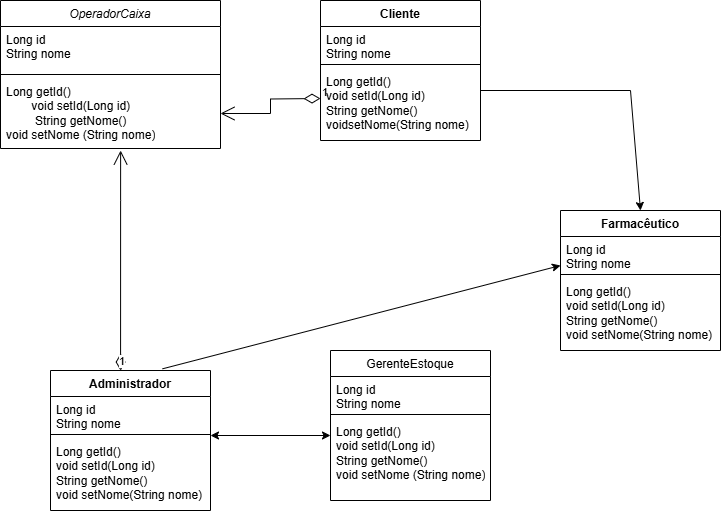

The diagram above was exported from draw.io. Its source (the exported page's mxGraphModel, read from the mxfile embedded in the PNG):
<mxGraphModel dx="1426" dy="777" grid="1" gridSize="10" guides="1" tooltips="1" connect="1" arrows="1" fold="1" page="1" pageScale="1" pageWidth="827" pageHeight="1169" math="0" shadow="0">
  <root>
    <mxCell id="WIyWlLk6GJQsqaUBKTNV-0" />
    <mxCell id="WIyWlLk6GJQsqaUBKTNV-1" parent="WIyWlLk6GJQsqaUBKTNV-0" />
    <mxCell id="np3Z7TPq8XipvlZw96Ec-4" value="" style="endArrow=classic;html=1;rounded=0;entryX=0.5;entryY=0;entryDx=0;entryDy=0;" parent="WIyWlLk6GJQsqaUBKTNV-1" edge="1">
      <mxGeometry width="50" height="50" relative="1" as="geometry">
        <mxPoint x="510" y="130" as="sourcePoint" />
        <mxPoint x="670" y="250" as="targetPoint" />
        <Array as="points">
          <mxPoint x="660" y="130" />
        </Array>
      </mxGeometry>
    </mxCell>
    <mxCell id="np3Z7TPq8XipvlZw96Ec-5" value="" style="endArrow=classic;html=1;rounded=0;entryX=0;entryY=0.25;entryDx=0;entryDy=0;exitX=0.7;exitY=-0.012;exitDx=0;exitDy=0;exitPerimeter=0;" parent="WIyWlLk6GJQsqaUBKTNV-1" source="np3Z7TPq8XipvlZw96Ec-24" edge="1">
      <mxGeometry width="50" height="50" relative="1" as="geometry">
        <mxPoint x="200" y="405" as="sourcePoint" />
        <mxPoint x="590" y="305" as="targetPoint" />
      </mxGeometry>
    </mxCell>
    <mxCell id="np3Z7TPq8XipvlZw96Ec-6" value="" style="endArrow=classic;startArrow=classic;html=1;rounded=0;exitX=1;exitY=0.5;exitDx=0;exitDy=0;" parent="WIyWlLk6GJQsqaUBKTNV-1" edge="1">
      <mxGeometry width="50" height="50" relative="1" as="geometry">
        <mxPoint x="240" y="475" as="sourcePoint" />
        <mxPoint x="360" y="475" as="targetPoint" />
      </mxGeometry>
    </mxCell>
    <mxCell id="np3Z7TPq8XipvlZw96Ec-9" value="&lt;span style=&quot;font-style: italic; font-weight: 400; text-wrap-mode: nowrap;&quot;&gt;OperadorCaixa&lt;/span&gt;" style="swimlane;fontStyle=1;align=center;verticalAlign=top;childLayout=stackLayout;horizontal=1;startSize=26;horizontalStack=0;resizeParent=1;resizeParentMax=0;resizeLast=0;collapsible=1;marginBottom=0;whiteSpace=wrap;html=1;" parent="WIyWlLk6GJQsqaUBKTNV-1" vertex="1">
      <mxGeometry x="30" y="40" width="220" height="148" as="geometry" />
    </mxCell>
    <mxCell id="np3Z7TPq8XipvlZw96Ec-10" value="&lt;span style=&quot;text-align: center; text-wrap-mode: nowrap;&quot;&gt;Long id&lt;/span&gt;&lt;div style=&quot;text-align: center; text-wrap-mode: nowrap;&quot;&gt;String nome&lt;/div&gt;" style="text;strokeColor=none;fillColor=none;align=left;verticalAlign=top;spacingLeft=4;spacingRight=4;overflow=hidden;rotatable=0;points=[[0,0.5],[1,0.5]];portConstraint=eastwest;whiteSpace=wrap;html=1;" parent="np3Z7TPq8XipvlZw96Ec-9" vertex="1">
      <mxGeometry y="26" width="220" height="44" as="geometry" />
    </mxCell>
    <mxCell id="np3Z7TPq8XipvlZw96Ec-11" value="" style="line;strokeWidth=1;fillColor=none;align=left;verticalAlign=middle;spacingTop=-1;spacingLeft=3;spacingRight=3;rotatable=0;labelPosition=right;points=[];portConstraint=eastwest;strokeColor=inherit;" parent="np3Z7TPq8XipvlZw96Ec-9" vertex="1">
      <mxGeometry y="70" width="220" height="8" as="geometry" />
    </mxCell>
    <mxCell id="np3Z7TPq8XipvlZw96Ec-12" value="&lt;span style=&quot;text-align: center; text-wrap-mode: nowrap;&quot;&gt;Long getId()&lt;/span&gt;&lt;div style=&quot;text-align: center; text-wrap-mode: nowrap;&quot;&gt;void setId(Long id)&lt;/div&gt;&lt;div style=&quot;text-align: center; text-wrap-mode: nowrap;&quot;&gt;&lt;span style=&quot;background-color: transparent; color: light-dark(rgb(0, 0, 0), rgb(255, 255, 255));&quot;&gt;String getNome()&lt;/span&gt;&lt;/div&gt;&lt;div style=&quot;text-align: center; text-wrap-mode: nowrap;&quot;&gt;void setNome (String nome)&lt;/div&gt;" style="text;strokeColor=none;fillColor=none;align=left;verticalAlign=top;spacingLeft=4;spacingRight=4;overflow=hidden;rotatable=0;points=[[0,0.5],[1,0.5]];portConstraint=eastwest;whiteSpace=wrap;html=1;" parent="np3Z7TPq8XipvlZw96Ec-9" vertex="1">
      <mxGeometry y="78" width="220" height="70" as="geometry" />
    </mxCell>
    <mxCell id="np3Z7TPq8XipvlZw96Ec-14" value="1" style="endArrow=open;html=1;endSize=12;startArrow=diamondThin;startSize=14;startFill=0;edgeStyle=orthogonalEdgeStyle;align=left;verticalAlign=bottom;rounded=0;entryX=1;entryY=0.5;entryDx=0;entryDy=0;" parent="WIyWlLk6GJQsqaUBKTNV-1" target="np3Z7TPq8XipvlZw96Ec-12" edge="1">
      <mxGeometry x="-1" y="3" relative="1" as="geometry">
        <mxPoint x="350" y="138" as="sourcePoint" />
        <mxPoint x="770" y="380" as="targetPoint" />
      </mxGeometry>
    </mxCell>
    <mxCell id="np3Z7TPq8XipvlZw96Ec-15" value="1" style="endArrow=open;html=1;endSize=12;startArrow=diamondThin;startSize=14;startFill=0;edgeStyle=orthogonalEdgeStyle;align=left;verticalAlign=bottom;rounded=0;entryX=0.546;entryY=1.029;entryDx=0;entryDy=0;exitX=0.438;exitY=0.036;exitDx=0;exitDy=0;exitPerimeter=0;entryPerimeter=0;" parent="WIyWlLk6GJQsqaUBKTNV-1" target="np3Z7TPq8XipvlZw96Ec-12" edge="1">
      <mxGeometry x="-1" y="3" relative="1" as="geometry">
        <mxPoint x="150.08000000000004" y="410.03999999999996" as="sourcePoint" />
        <mxPoint x="100" y="295" as="targetPoint" />
        <Array as="points">
          <mxPoint x="150" y="240" />
          <mxPoint x="150" y="240" />
        </Array>
      </mxGeometry>
    </mxCell>
    <mxCell id="np3Z7TPq8XipvlZw96Ec-16" value="Cliente" style="swimlane;fontStyle=1;align=center;verticalAlign=top;childLayout=stackLayout;horizontal=1;startSize=26;horizontalStack=0;resizeParent=1;resizeParentMax=0;resizeLast=0;collapsible=1;marginBottom=0;whiteSpace=wrap;html=1;" parent="WIyWlLk6GJQsqaUBKTNV-1" vertex="1">
      <mxGeometry x="350" y="40" width="160" height="140" as="geometry" />
    </mxCell>
    <mxCell id="np3Z7TPq8XipvlZw96Ec-17" value="Long id&lt;div&gt;String nome&lt;/div&gt;" style="text;strokeColor=none;fillColor=none;align=left;verticalAlign=top;spacingLeft=4;spacingRight=4;overflow=hidden;rotatable=0;points=[[0,0.5],[1,0.5]];portConstraint=eastwest;whiteSpace=wrap;html=1;" parent="np3Z7TPq8XipvlZw96Ec-16" vertex="1">
      <mxGeometry y="26" width="160" height="34" as="geometry" />
    </mxCell>
    <mxCell id="np3Z7TPq8XipvlZw96Ec-18" value="" style="line;strokeWidth=1;fillColor=none;align=left;verticalAlign=middle;spacingTop=-1;spacingLeft=3;spacingRight=3;rotatable=0;labelPosition=right;points=[];portConstraint=eastwest;strokeColor=inherit;" parent="np3Z7TPq8XipvlZw96Ec-16" vertex="1">
      <mxGeometry y="60" width="160" height="8" as="geometry" />
    </mxCell>
    <mxCell id="np3Z7TPq8XipvlZw96Ec-19" value="Long getId()&lt;div&gt;void setId(Long id)&lt;/div&gt;&lt;div&gt;String getNome()&lt;/div&gt;&lt;div&gt;voidsetNome(String nome)&lt;/div&gt;" style="text;strokeColor=none;fillColor=none;align=left;verticalAlign=top;spacingLeft=4;spacingRight=4;overflow=hidden;rotatable=0;points=[[0,0.5],[1,0.5]];portConstraint=eastwest;whiteSpace=wrap;html=1;" parent="np3Z7TPq8XipvlZw96Ec-16" vertex="1">
      <mxGeometry y="68" width="160" height="72" as="geometry" />
    </mxCell>
    <mxCell id="np3Z7TPq8XipvlZw96Ec-20" value="Farmacêutico" style="swimlane;fontStyle=1;align=center;verticalAlign=top;childLayout=stackLayout;horizontal=1;startSize=26;horizontalStack=0;resizeParent=1;resizeParentMax=0;resizeLast=0;collapsible=1;marginBottom=0;whiteSpace=wrap;html=1;" parent="WIyWlLk6GJQsqaUBKTNV-1" vertex="1">
      <mxGeometry x="590" y="250" width="160" height="140" as="geometry" />
    </mxCell>
    <mxCell id="np3Z7TPq8XipvlZw96Ec-21" value="Long id&lt;div&gt;String nome&lt;/div&gt;" style="text;strokeColor=none;fillColor=none;align=left;verticalAlign=top;spacingLeft=4;spacingRight=4;overflow=hidden;rotatable=0;points=[[0,0.5],[1,0.5]];portConstraint=eastwest;whiteSpace=wrap;html=1;" parent="np3Z7TPq8XipvlZw96Ec-20" vertex="1">
      <mxGeometry y="26" width="160" height="34" as="geometry" />
    </mxCell>
    <mxCell id="np3Z7TPq8XipvlZw96Ec-22" value="" style="line;strokeWidth=1;fillColor=none;align=left;verticalAlign=middle;spacingTop=-1;spacingLeft=3;spacingRight=3;rotatable=0;labelPosition=right;points=[];portConstraint=eastwest;strokeColor=inherit;" parent="np3Z7TPq8XipvlZw96Ec-20" vertex="1">
      <mxGeometry y="60" width="160" height="8" as="geometry" />
    </mxCell>
    <mxCell id="np3Z7TPq8XipvlZw96Ec-23" value="Long getId()&lt;div&gt;void setId(Long id)&lt;/div&gt;&lt;div&gt;String getNome()&lt;/div&gt;&lt;div&gt;void setNome(String nome)&lt;/div&gt;" style="text;strokeColor=none;fillColor=none;align=left;verticalAlign=top;spacingLeft=4;spacingRight=4;overflow=hidden;rotatable=0;points=[[0,0.5],[1,0.5]];portConstraint=eastwest;whiteSpace=wrap;html=1;" parent="np3Z7TPq8XipvlZw96Ec-20" vertex="1">
      <mxGeometry y="68" width="160" height="72" as="geometry" />
    </mxCell>
    <mxCell id="np3Z7TPq8XipvlZw96Ec-24" value="Administrador" style="swimlane;fontStyle=1;align=center;verticalAlign=top;childLayout=stackLayout;horizontal=1;startSize=26;horizontalStack=0;resizeParent=1;resizeParentMax=0;resizeLast=0;collapsible=1;marginBottom=0;whiteSpace=wrap;html=1;" parent="WIyWlLk6GJQsqaUBKTNV-1" vertex="1">
      <mxGeometry x="80" y="410" width="160" height="140" as="geometry" />
    </mxCell>
    <mxCell id="np3Z7TPq8XipvlZw96Ec-25" value="Long id&lt;div&gt;String nome&lt;/div&gt;" style="text;strokeColor=none;fillColor=none;align=left;verticalAlign=top;spacingLeft=4;spacingRight=4;overflow=hidden;rotatable=0;points=[[0,0.5],[1,0.5]];portConstraint=eastwest;whiteSpace=wrap;html=1;" parent="np3Z7TPq8XipvlZw96Ec-24" vertex="1">
      <mxGeometry y="26" width="160" height="34" as="geometry" />
    </mxCell>
    <mxCell id="np3Z7TPq8XipvlZw96Ec-26" value="" style="line;strokeWidth=1;fillColor=none;align=left;verticalAlign=middle;spacingTop=-1;spacingLeft=3;spacingRight=3;rotatable=0;labelPosition=right;points=[];portConstraint=eastwest;strokeColor=inherit;" parent="np3Z7TPq8XipvlZw96Ec-24" vertex="1">
      <mxGeometry y="60" width="160" height="8" as="geometry" />
    </mxCell>
    <mxCell id="np3Z7TPq8XipvlZw96Ec-27" value="Long getId()&lt;div&gt;void setId(Long id)&lt;/div&gt;&lt;div&gt;String getNome()&lt;/div&gt;&lt;div&gt;void setNome(String nome)&lt;/div&gt;" style="text;strokeColor=none;fillColor=none;align=left;verticalAlign=top;spacingLeft=4;spacingRight=4;overflow=hidden;rotatable=0;points=[[0,0.5],[1,0.5]];portConstraint=eastwest;whiteSpace=wrap;html=1;" parent="np3Z7TPq8XipvlZw96Ec-24" vertex="1">
      <mxGeometry y="68" width="160" height="72" as="geometry" />
    </mxCell>
    <mxCell id="np3Z7TPq8XipvlZw96Ec-28" value="&lt;span style=&quot;font-weight: 400; text-wrap-mode: nowrap;&quot;&gt;GerenteEstoque&lt;/span&gt;" style="swimlane;fontStyle=1;align=center;verticalAlign=top;childLayout=stackLayout;horizontal=1;startSize=26;horizontalStack=0;resizeParent=1;resizeParentMax=0;resizeLast=0;collapsible=1;marginBottom=0;whiteSpace=wrap;html=1;" parent="WIyWlLk6GJQsqaUBKTNV-1" vertex="1">
      <mxGeometry x="360" y="390" width="160" height="150" as="geometry" />
    </mxCell>
    <mxCell id="np3Z7TPq8XipvlZw96Ec-29" value="Long id&lt;div&gt;String nome&lt;/div&gt;" style="text;strokeColor=none;fillColor=none;align=left;verticalAlign=top;spacingLeft=4;spacingRight=4;overflow=hidden;rotatable=0;points=[[0,0.5],[1,0.5]];portConstraint=eastwest;whiteSpace=wrap;html=1;" parent="np3Z7TPq8XipvlZw96Ec-28" vertex="1">
      <mxGeometry y="26" width="160" height="34" as="geometry" />
    </mxCell>
    <mxCell id="np3Z7TPq8XipvlZw96Ec-30" value="" style="line;strokeWidth=1;fillColor=none;align=left;verticalAlign=middle;spacingTop=-1;spacingLeft=3;spacingRight=3;rotatable=0;labelPosition=right;points=[];portConstraint=eastwest;strokeColor=inherit;" parent="np3Z7TPq8XipvlZw96Ec-28" vertex="1">
      <mxGeometry y="60" width="160" height="8" as="geometry" />
    </mxCell>
    <mxCell id="np3Z7TPq8XipvlZw96Ec-31" value="Long getId()&lt;div&gt;void setId(Long id)&lt;/div&gt;&lt;div&gt;String getNome()&lt;/div&gt;&lt;div&gt;void setNome (String nome)&lt;/div&gt;" style="text;strokeColor=none;fillColor=none;align=left;verticalAlign=top;spacingLeft=4;spacingRight=4;overflow=hidden;rotatable=0;points=[[0,0.5],[1,0.5]];portConstraint=eastwest;whiteSpace=wrap;html=1;" parent="np3Z7TPq8XipvlZw96Ec-28" vertex="1">
      <mxGeometry y="68" width="160" height="82" as="geometry" />
    </mxCell>
  </root>
</mxGraphModel>